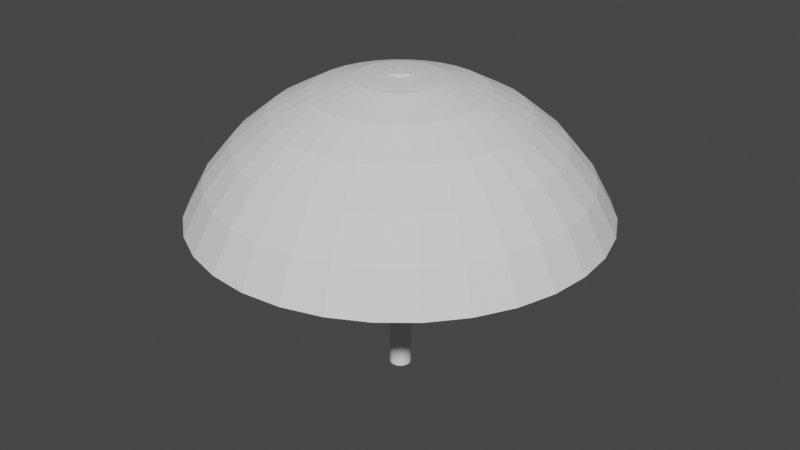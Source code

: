# Source: umbrella.blend  (saved by Blender 3.3.6; exported with 4.5.12 LTS)
import bpy
from mathutils import Matrix  # noqa: F401  (used for matrix-valued properties, if any)

bpy.ops.wm.read_factory_settings(use_empty=True)
scene = bpy.context.scene
scene.name = 'Scene'

# ---- collections
col_collection = bpy.data.collections.new('Collection'); scene.collection.children.link(col_collection)

# ---- world
world_world = bpy.data.worlds.new('World'); scene.world = world_world
world_world.use_nodes = True; world_world.node_tree.nodes.clear()
_N = world_world.node_tree.nodes; _L = world_world.node_tree.links
n0 = _N.new('ShaderNodeOutputWorld'); n0.name = 'World Output'; n0.location = (300, 300)
n1 = _N.new('ShaderNodeBackground'); n1.name = 'Background'; n1.location = (10, 300)
n1.inputs[0].default_value = (0.05088, 0.05088, 0.05088, 1.0)
_L.new(n1.outputs[0], n0.inputs[0])
n0.is_active_output = True
world_world.color = (0.05088, 0.05088, 0.05088)
world_world.use_sun_shadow = False
world_world.sun_shadow_jitter_overblur = 0.0

# ---- meshes
me_cylinder = bpy.data.meshes.new('Cylinder')
me_cylinder.from_pydata([(0.3827, -0.9239, 19.42), (-0.3827, 0.9239, 19.42), (0.3827, -0.9239, -9.491), (-0.3827, 0.9239, -9.491), (0.5556, -0.8315, 19.42), (-0.5556, 0.8315, 19.42), (0.5556, -0.8315, -9.491), (-0.5556, 0.8315, -9.491), (0.7071, -0.7071, 19.42), (-0.7071, 0.7071, 19.42), (0.7071, -0.7071, -9.491), (-0.7071, 0.7071, -9.491), (0.8315, -0.5556, 19.42), (-0.8315, 0.5556, 19.42), (0.8315, -0.5556, -9.491), (-0.8315, 0.5556, -9.491), (0.9239, -0.3827, 19.42), (-0.9239, 0.3827, 19.42), (0.9239, -0.3827, -9.491), (-0.9239, 0.3827, -9.491), (0.9808, -0.1951, 19.42), (-0.9808, 0.1951, 19.42), (0.9808, -0.1951, -9.491), (-0.9808, 0.1951, -9.491), (1.0, 0.0, 19.42), (-1.0, 0.0, 19.42), (1.0, 0.0, -9.491), (-1.0, 0.0, -9.491), (0.9808, 0.1951, 19.42), (-0.9808, -0.1951, 19.42), (0.9808, 0.1951, -9.491), (-0.9808, -0.1951, -9.491), (0.9239, 0.3827, 19.42), (-0.9239, -0.3827, 19.42), (0.9239, 0.3827, -9.491), (-0.9239, -0.3827, -9.491), (0.8315, 0.5556, 19.42), (-0.8315, -0.5556, 19.42), (0.8315, 0.5556, -9.491), (-0.8315, -0.5556, -9.491), (0.7071, 0.7071, 19.42), (-0.7071, -0.7071, 19.42), (0.7071, 0.7071, -9.491), (-0.7071, -0.7071, -9.491), (0.5556, 0.8315, 19.42), (-0.5556, -0.8315, 19.42), (0.5556, 0.8315, -9.491), (-0.5556, -0.8315, -9.491), (0.3827, 0.9239, 19.42), (-0.3827, -0.9239, 19.42), (0.3827, 0.9239, -9.491), (-0.3827, -0.9239, -9.491), (0.1951, 0.9808, 19.42), (-0.1951, -0.9808, 19.42), (0.1951, 0.9808, -9.491), (-0.1951, -0.9808, -9.491), (0.0, 1.0, 19.42), (0.0, -1.0, 19.42), (0.0, 1.0, -9.491), (0.0, -1.0, -9.491), (0.1951, -0.9808, 19.42), (0.1951, -0.9808, -9.491), (-0.1951, 0.9808, 19.42), (-0.1951, 0.9808, -9.491), (0.9061, 11.9, 9.631), (0.1464, 11.17, 10.36), (0.07466, 11.15, 10.36), (-0.5, 11.02, 10.14), (-0.03806, 11.72, 8.455), (5.586, 13.38, 13.28), (6.567, 15.75, 10.16), (3.029, 7.21, 17.75), (4.392, 10.5, 15.85), (0.01151, 18.96, 6.599), (3.725, 18.59, 6.599), (7.295, 17.51, 6.599), (2.853, 14.21, 13.28), (3.353, 16.73, 10.16), (1.55, 7.659, 17.75), (2.244, 11.15, 15.85), (1.55, 3.64, 18.92), (0.7956, 3.868, 18.92), (12.12, 12.04, 10.16), (13.47, 13.38, 6.599), (2.853, 2.768, 18.92), (5.586, 5.501, 17.75), (2.244, 3.268, 18.92), (6.37, 9.443, 15.85), (4.392, 6.482, 17.75), (10.59, 15.75, 6.599), (0.01151, 17.06, 10.16), (0.01151, 11.37, 15.85), (10.31, 10.23, 13.28), (8.105, 12.04, 13.28), (0.01151, 7.81, 17.75), (8.105, 8.02, 15.85), (0.01151, 3.946, 18.92), (0.01151, 14.49, 13.28), (9.528, 14.17, 10.16), (14.25, 9.443, 10.16), (15.84, 10.5, 6.599), (3.353, 2.159, 18.92), (6.567, 4.306, 17.75), (12.12, 8.02, 13.28), (9.528, 6.285, 15.85), (15.84, 6.482, 10.16), (17.6, 7.21, 6.599), (3.725, 1.464, 18.92), (7.295, 2.943, 17.75), (13.47, 5.501, 13.28), (10.59, 4.306, 15.85), (16.81, 3.268, 10.16), (18.68, 3.64, 6.599), (3.953, 0.7104, 18.92), (7.744, 1.464, 17.75), (14.3, 2.768, 13.28), (11.24, 2.159, 15.85), (17.14, -0.07366, 10.16), (19.04, -0.07366, 6.599), (4.031, -0.07366, 18.92), (7.895, -0.07366, 17.75), (14.58, -0.07366, 13.28), (11.46, -0.07366, 15.85), (16.81, -3.415, 10.16), (18.68, -3.787, 6.599), (3.953, -0.8578, 18.92), (7.744, -1.612, 17.75), (14.3, -2.916, 13.28), (11.24, -2.307, 15.85), (15.84, -6.629, 10.16), (17.6, -7.357, 6.599), (3.725, -1.612, 18.92), (7.295, -3.091, 17.75), (13.47, -5.648, 13.28), (10.59, -4.454, 15.85), (14.25, -9.59, 10.16), (15.84, -10.65, 6.599), (3.353, -2.307, 18.92), (6.567, -4.454, 17.75), (12.12, -8.167, 13.28), (9.528, -6.433, 15.85), (12.12, -12.19, 10.16), (13.47, -13.53, 6.599), (2.853, -2.916, 18.92), (5.586, -5.648, 17.75), (10.31, -10.37, 13.28), (8.105, -8.167, 15.85), (9.528, -14.32, 10.16), (10.59, -15.9, 6.599), (2.244, -3.415, 18.92), (4.392, -6.629, 17.75), (8.105, -12.19, 13.28), (6.37, -9.59, 15.85), (6.567, -15.9, 10.16), (7.295, -17.66, 6.599), (1.55, -3.787, 18.92), (3.029, -7.357, 17.75), (5.586, -13.53, 13.28), (4.392, -10.65, 15.85), (3.353, -16.87, 10.16), (3.725, -18.74, 6.599), (0.7956, -4.016, 18.92), (1.55, -7.806, 17.75), (2.853, -14.36, 13.28), (2.244, -11.3, 15.85), (0.01151, -0.07366, 19.32), (0.01151, -17.2, 10.16), (0.01152, -19.11, 6.599), (0.01151, -4.093, 18.92), (0.01151, -7.958, 17.75), (0.01151, -14.64, 13.28), (0.01151, -11.52, 15.85), (-3.33, -16.87, 10.16), (-3.702, -18.74, 6.599), (-0.7726, -4.016, 18.92), (-1.527, -7.806, 17.75), (-2.83, -14.36, 13.28), (-2.221, -11.3, 15.85), (-6.544, -15.9, 10.16), (-7.272, -17.66, 6.599), (-1.527, -3.787, 18.92), (-3.006, -7.357, 17.75), (-5.563, -13.53, 13.28), (-4.369, -10.65, 15.85), (-9.505, -14.32, 10.16), (-10.56, -15.9, 6.599), (-2.221, -3.415, 18.92), (-4.369, -6.629, 17.75), (-8.082, -12.19, 13.28), (-6.347, -9.59, 15.85), (-12.1, -12.19, 10.16), (-13.45, -13.53, 6.599), (-2.83, -2.916, 18.92), (-5.563, -5.648, 17.75), (-10.29, -10.37, 13.28), (-8.082, -8.167, 15.85), (-14.23, -9.59, 10.16), (-15.81, -10.65, 6.599), (-3.33, -2.307, 18.92), (-6.544, -4.454, 17.75), (-12.1, -8.167, 13.28), (-9.505, -6.432, 15.85), (-15.81, -6.629, 10.16), (-17.57, -7.357, 6.599), (-3.702, -1.612, 18.92), (-7.272, -3.091, 17.75), (-13.45, -5.648, 13.28), (-10.56, -4.454, 15.85), (-16.79, -3.415, 10.16), (-18.66, -3.787, 6.599), (-3.93, -0.8578, 18.92), (-7.721, -1.612, 17.75), (-14.28, -2.916, 13.28), (-11.21, -2.307, 15.85), (-17.12, -0.07366, 10.16), (-19.02, -0.07366, 6.599), (-4.008, -0.07366, 18.92), (-7.872, -0.07366, 17.75), (-14.56, -0.07366, 13.28), (-11.43, -0.07366, 15.85), (-16.79, 3.268, 10.16), (-18.66, 3.64, 6.599), (-3.93, 0.7104, 18.92), (-7.721, 1.464, 17.75), (-14.28, 2.768, 13.28), (-11.21, 2.159, 15.85), (-15.81, 6.482, 10.16), (-17.57, 7.21, 6.599), (-3.702, 1.464, 18.92), (-7.272, 2.943, 17.75), (-13.45, 5.501, 13.28), (-10.56, 4.306, 15.85), (-14.23, 9.443, 10.16), (-15.81, 10.5, 6.599), (-3.33, 2.159, 18.92), (-6.544, 4.306, 17.75), (-12.1, 8.02, 13.28), (-9.505, 6.285, 15.85), (-12.1, 12.04, 10.16), (-13.45, 13.38, 6.599), (-2.83, 2.768, 18.92), (-5.563, 5.501, 17.75), (-10.29, 10.23, 13.28), (-8.082, 8.02, 15.85), (-9.505, 14.17, 10.16), (-10.56, 15.75, 6.599), (-2.221, 3.268, 18.92), (-4.369, 6.482, 17.75), (-8.082, 12.04, 13.28), (-6.347, 9.443, 15.85), (-6.544, 15.75, 10.16), (-7.272, 17.51, 6.599), (-1.527, 3.64, 18.92), (-3.006, 7.21, 17.75), (-5.563, 13.38, 13.28), (-4.369, 10.5, 15.85), (-3.33, 16.73, 10.16), (-3.702, 18.59, 6.599), (-0.7726, 3.868, 18.92), (-1.527, 7.659, 17.75), (-2.83, 14.21, 13.28), (-2.221, 11.15, 15.85)], [(66, 65)], [(18, 16, 12, 14), (22, 20, 16, 18), (26, 24, 20, 22), (30, 28, 24, 26), (34, 32, 28, 30), (38, 36, 32, 34), (42, 40, 36, 38), (46, 44, 40, 42), (50, 48, 44, 46), (54, 52, 48, 50), (58, 56, 52, 54), (18, 14, 10, 6, 2, 61, 59, 55, 51, 47, 43, 39, 35, 31, 27, 23, 19, 15, 11, 7, 3, 63, 58, 54, 50, 46, 42, 38, 34, 30, 26, 22), (47, 45, 41, 43), (61, 60, 57, 59), (11, 9, 5, 7), (35, 33, 29, 31), (3, 1, 62, 63), (27, 25, 21, 23), (16, 20, 24, 28, 32, 36, 40, 44, 48, 52, 56, 62, 1, 5, 9, 13, 17, 21, 25, 29, 33, 37, 41, 45, 49, 53, 57, 60, 0, 4, 8, 12), (43, 41, 37, 39), (6, 4, 0, 2), (19, 17, 13, 15), (2, 0, 60, 61), (39, 37, 33, 35), (7, 5, 1, 3), (15, 13, 9, 11), (55, 53, 49, 51), (14, 12, 8, 10), (23, 21, 17, 19), (59, 57, 53, 55), (31, 29, 25, 27), (51, 49, 45, 47), (63, 62, 56, 58), (10, 8, 4, 6), (87, 88, 85, 95), (79, 78, 71, 72), (78, 81, 80, 71), (88, 86, 84, 85), (81, 165, 80), (98, 93, 92, 82), (76, 79, 72, 69), (93, 87, 95, 92), (69, 72, 87, 93), (77, 76, 69, 70), (89, 98, 82, 83), (70, 69, 93, 98), (96, 165, 81), (80, 165, 86), (97, 91, 79, 76), (73, 90, 77, 74), (71, 80, 86, 88), (90, 97, 76, 77), (91, 94, 78, 79), (75, 70, 98, 89), (74, 77, 70, 75), (72, 71, 88, 87), (94, 96, 81, 78), (86, 165, 84), (85, 84, 101, 102), (84, 165, 101), (92, 95, 104, 103), (95, 85, 102, 104), (83, 82, 99, 100), (82, 92, 103, 99), (99, 103, 109, 105), (103, 104, 110, 109), (100, 99, 105, 106), (104, 102, 108, 110), (101, 165, 107), (102, 101, 107, 108), (110, 108, 114, 116), (107, 165, 113), (108, 107, 113, 114), (105, 109, 115, 111), (109, 110, 116, 115), (106, 105, 111, 112), (115, 116, 122, 121), (112, 111, 117, 118), (116, 114, 120, 122), (113, 165, 119), (114, 113, 119, 120), (111, 115, 121, 117), (119, 165, 125), (120, 119, 125, 126), (117, 121, 127, 123), (121, 122, 128, 127), (118, 117, 123, 124), (122, 120, 126, 128), (124, 123, 129, 130), (128, 126, 132, 134), (125, 165, 131), (126, 125, 131, 132), (123, 127, 133, 129), (127, 128, 134, 133), (131, 165, 137), (132, 131, 137, 138), (129, 133, 139, 135), (133, 134, 140, 139), (130, 129, 135, 136), (134, 132, 138, 140), (136, 135, 141, 142), (140, 138, 144, 146), (137, 165, 143), (138, 137, 143, 144), (135, 139, 145, 141), (139, 140, 146, 145), (143, 165, 149), (144, 143, 149, 150), (141, 145, 151, 147), (145, 146, 152, 151), (142, 141, 147, 148), (146, 144, 150, 152), (148, 147, 153, 154), (152, 150, 156, 158), (149, 165, 155), (150, 149, 155, 156), (147, 151, 157, 153), (151, 152, 158, 157), (156, 155, 161, 162), (153, 157, 163, 159), (157, 158, 164, 163), (154, 153, 159, 160), (158, 156, 162, 164), (155, 165, 161), (160, 159, 166, 167), (164, 162, 169, 171), (161, 165, 168), (162, 161, 168, 169), (159, 163, 170, 166), (163, 164, 171, 170), (166, 170, 176, 172), (170, 171, 177, 176), (167, 166, 172, 173), (171, 169, 175, 177), (168, 165, 174), (169, 168, 174, 175), (177, 175, 181, 183), (174, 165, 180), (175, 174, 180, 181), (172, 176, 182, 178), (176, 177, 183, 182), (173, 172, 178, 179), (182, 183, 189, 188), (179, 178, 184, 185), (183, 181, 187, 189), (180, 165, 186), (181, 180, 186, 187), (178, 182, 188, 184), (186, 165, 192), (187, 186, 192, 193), (184, 188, 194, 190), (188, 189, 195, 194), (185, 184, 190, 191), (189, 187, 193, 195), (194, 195, 201, 200), (191, 190, 196, 197), (195, 193, 199, 201), (192, 165, 198), (193, 192, 198, 199), (190, 194, 200, 196), (198, 165, 204), (199, 198, 204, 205), (196, 200, 206, 202), (200, 201, 207, 206), (197, 196, 202, 203), (201, 199, 205, 207), (203, 202, 208, 209), (207, 205, 211, 213), (204, 165, 210), (205, 204, 210, 211), (202, 206, 212, 208), (206, 207, 213, 212), (210, 165, 216), (211, 210, 216, 217), (208, 212, 218, 214), (212, 213, 219, 218), (209, 208, 214, 215), (213, 211, 217, 219), (215, 214, 220, 221), (219, 217, 223, 225), (216, 165, 222), (217, 216, 222, 223), (214, 218, 224, 220), (218, 219, 225, 224), (222, 165, 228), (223, 222, 228, 229), (220, 224, 230, 226), (224, 225, 231, 230), (221, 220, 226, 227), (225, 223, 229, 231), (227, 226, 232, 233), (231, 229, 235, 237), (228, 165, 234), (229, 228, 234, 235), (226, 230, 236, 232), (230, 231, 237, 236), (232, 236, 242, 238), (236, 237, 243, 242), (233, 232, 238, 239), (237, 235, 241, 243), (234, 165, 240), (235, 234, 240, 241), (239, 238, 244, 245), (243, 241, 247, 249), (240, 165, 246), (241, 240, 246, 247), (238, 242, 248, 244), (242, 243, 249, 248), (244, 248, 254, 250), (248, 249, 255, 254), (245, 244, 250, 251), (249, 247, 253, 255), (246, 165, 252), (247, 246, 252, 253), (255, 253, 259, 261), (252, 165, 258), (253, 252, 258, 259), (250, 254, 260, 256), (254, 255, 261, 260), (251, 250, 256, 257), (260, 261, 91, 97), (257, 256, 90, 73), (261, 259, 94, 91), (258, 165, 96), (259, 258, 96, 94), (256, 260, 97, 90)])
_uv = me_cylinder.uv_layers.new(name='UVMap')
_uv.uv.foreach_set('vector', [1.0, 0.5, 1.0, 1.0, 0.9688, 1.0, 0.9688, 0.5, 0.9688, 0.5, 0.9688, 1.0, 0.9375, 1.0, 0.9375, 0.5, 0.9375, 0.5, 0.9375, 1.0, 0.9062, 1.0, 0.9062, 0.5, 0.9062, 0.5, 0.9062, 1.0, 0.875, 1.0, 0.875, 0.5, 0.875, 0.5, 0.875, 1.0, 0.8438, 1.0, 0.8438, 0.5, 0.8438, 0.5, 0.8438, 1.0, 0.8125, 1.0, 0.8125, 0.5, 0.8125, 0.5, 0.8125, 1.0, 0.7812, 1.0, 0.7812, 0.5, 0.7812, 0.5, 0.7812, 1.0, 0.75, 1.0, 0.75, 0.5, 0.75, 0.5, 0.75, 1.0, 0.7188, 1.0, 0.7188, 0.5, 0.7188, 0.5, 0.7188, 1.0, 0.6875, 1.0, 0.6875, 0.5, 0.6875, 0.5, 0.6875, 1.0, 0.6562, 1.0, 0.6562, 0.5, 0.9717, 0.1582, 0.9496, 0.1167, 0.9197, 0.08029, 0.8833, 0.05045, 0.8418, 0.02827, 0.7968, 0.01461, 0.75, 0.01, 0.7032, 0.01461, 0.6582, 0.02827, 0.6167, 0.05045, 0.5803, 0.08029, 0.5504, 0.1167, 0.5283, 0.1582, 0.5146, 0.2032, 0.51, 0.25, 0.5146, 0.2968, 0.5283, 0.3418, 0.5504, 0.3833, 0.5803, 0.4197, 0.6167, 0.4496, 0.6582, 0.4717, 0.7032, 0.4854, 0.75, 0.49, 0.7968, 0.4854, 0.8418, 0.4717, 0.8833, 0.4496, 0.9197, 0.4197, 0.9496, 0.3833, 0.9717, 0.3418, 0.9854, 0.2968, 0.99, 0.25, 0.9854, 0.2032, 0.6562, 0.5, 0.6562, 1.0, 0.625, 1.0, 0.625, 0.5, 0.625, 0.5, 0.625, 1.0, 0.5938, 1.0, 0.5938, 0.5, 0.5938, 0.5, 0.5938, 1.0, 0.5625, 1.0, 0.5625, 0.5, 0.5625, 0.5, 0.5625, 1.0, 0.5312, 1.0, 0.5312, 0.5, 0.5312, 0.5, 0.5312, 1.0, 0.5, 1.0, 0.5, 0.5, 0.5, 0.5, 0.5, 1.0, 0.4688, 1.0, 0.4688, 0.5, 0.4717, 0.1582, 0.4854, 0.2032, 0.49, 0.25, 0.4854, 0.2968, 0.4717, 0.3418, 0.4496, 0.3833, 0.4197, 0.4197, 0.3833, 0.4496, 0.3418, 0.4717, 0.2968, 0.4854, 0.25, 0.49, 0.2032, 0.4854, 0.1582, 0.4717, 0.1167, 0.4496, 0.08029, 0.4197, 0.05045, 0.3833, 0.02827, 0.3418, 0.01461, 0.2968, 0.01, 0.25, 0.01461, 0.2032, 0.02827, 0.1582, 0.05045, 0.1167, 0.08029, 0.08029, 0.1167, 0.05045, 0.1582, 0.02827, 0.2032, 0.01461, 0.25, 0.01, 0.2968, 0.01461, 0.3418, 0.02827, 0.3833, 0.05045, 0.4197, 0.08029, 0.4496, 0.1167, 0.4688, 0.5, 0.4688, 1.0, 0.4375, 1.0, 0.4375, 0.5, 0.4375, 0.5, 0.4375, 1.0, 0.4062, 1.0, 0.4062, 0.5, 0.4062, 0.5, 0.4062, 1.0, 0.375, 1.0, 0.375, 0.5, 0.375, 0.5, 0.375, 1.0, 0.3438, 1.0, 0.3438, 0.5, 0.3438, 0.5, 0.3438, 1.0, 0.3125, 1.0, 0.3125, 0.5, 0.3125, 0.5, 0.3125, 1.0, 0.2812, 1.0, 0.2812, 0.5, 0.2812, 0.5, 0.2812, 1.0, 0.25, 1.0, 0.25, 0.5, 0.25, 0.5, 0.25, 1.0, 0.2188, 1.0, 0.2188, 0.5, 0.2188, 0.5, 0.2188, 1.0, 0.1875, 1.0, 0.1875, 0.5, 0.1875, 0.5, 0.1875, 1.0, 0.1562, 1.0, 0.1562, 0.5, 0.1562, 0.5, 0.1562, 1.0, 0.125, 1.0, 0.125, 0.5, 0.125, 0.5, 0.125, 1.0, 0.09375, 1.0, 0.09375, 0.5, 0.09375, 0.5, 0.09375, 1.0, 0.0625, 1.0, 0.0625, 0.5, 0.0625, 0.5, 0.0625, 1.0, 0.03125, 1.0, 0.03125, 0.5, 0.03125, 0.5, 0.03125, 1.0, 0.0, 1.0, 0.0, 0.5, 0.6562, 0.8125, 0.6562, 0.875, 0.625, 0.875, 0.625, 0.8125, 0.7188, 0.8125, 0.7188, 0.875, 0.6875, 0.875, 0.6875, 0.8125, 0.7188, 0.875, 0.7188, 0.9375, 0.6875, 0.9375, 0.6875, 0.875, 0.6562, 0.875, 0.6562, 0.9375, 0.625, 0.9375, 0.625, 0.875, 0.7188, 0.9375, 0.7031, 1.0, 0.6875, 0.9375, 0.6562, 0.6875, 0.6562, 0.75, 0.625, 0.75, 0.625, 0.6875, 0.7188, 0.75, 0.7188, 0.8125, 0.6875, 0.8125, 0.6875, 0.75, 0.6562, 0.75, 0.6562, 0.8125, 0.625, 0.8125, 0.625, 0.75, 0.6875, 0.75, 0.6875, 0.8125, 0.6562, 0.8125, 0.6562, 0.75, 0.7188, 0.6875, 0.7188, 0.75, 0.6875, 0.75, 0.6875, 0.6875, 0.6562, 0.625, 0.6562, 0.6875, 0.625, 0.6875, 0.625, 0.625, 0.6875, 0.6875, 0.6875, 0.75, 0.6562, 0.75, 0.6562, 0.6875, 0.75, 0.9375, 0.7344, 1.0, 0.7188, 0.9375, 0.6875, 0.9375, 0.6719, 1.0, 0.6562, 0.9375, 0.75, 0.75, 0.75, 0.8125, 0.7188, 0.8125, 0.7188, 0.75, 0.75, 0.625, 0.75, 0.6875, 0.7188, 0.6875, 0.7188, 0.625, 0.6875, 0.875, 0.6875, 0.9375, 0.6562, 0.9375, 0.6562, 0.875, 0.75, 0.6875, 0.75, 0.75, 0.7188, 0.75, 0.7188, 0.6875, 0.75, 0.8125, 0.75, 0.875, 0.7188, 0.875, 0.7188, 0.8125, 0.6875, 0.625, 0.6875, 0.6875, 0.6562, 0.6875, 0.6562, 0.625, 0.7188, 0.625, 0.7188, 0.6875, 0.6875, 0.6875, 0.6875, 0.625, 0.6875, 0.8125, 0.6875, 0.875, 0.6562, 0.875, 0.6562, 0.8125, 0.75, 0.875, 0.75, 0.9375, 0.7188, 0.9375, 0.7188, 0.875, 0.6562, 0.9375, 0.6406, 1.0, 0.625, 0.9375, 0.625, 0.875, 0.625, 0.9375, 0.5938, 0.9375, 0.5938, 0.875, 0.625, 0.9375, 0.6094, 1.0, 0.5938, 0.9375, 0.625, 0.75, 0.625, 0.8125, 0.5938, 0.8125, 0.5938, 0.75, 0.625, 0.8125, 0.625, 0.875, 0.5938, 0.875, 0.5938, 0.8125, 0.625, 0.625, 0.625, 0.6875, 0.5938, 0.6875, 0.5938, 0.625, 0.625, 0.6875, 0.625, 0.75, 0.5938, 0.75, 0.5938, 0.6875, 0.5938, 0.6875, 0.5938, 0.75, 0.5625, 0.75, 0.5625, 0.6875, 0.5938, 0.75, 0.5938, 0.8125, 0.5625, 0.8125, 0.5625, 0.75, 0.5938, 0.625, 0.5938, 0.6875, 0.5625, 0.6875, 0.5625, 0.625, 0.5938, 0.8125, 0.5938, 0.875, 0.5625, 0.875, 0.5625, 0.8125, 0.5938, 0.9375, 0.5781, 1.0, 0.5625, 0.9375, 0.5938, 0.875, 0.5938, 0.9375, 0.5625, 0.9375, 0.5625, 0.875, 0.5625, 0.8125, 0.5625, 0.875, 0.5312, 0.875, 0.5312, 0.8125, 0.5625, 0.9375, 0.5469, 1.0, 0.5312, 0.9375, 0.5625, 0.875, 0.5625, 0.9375, 0.5312, 0.9375, 0.5312, 0.875, 0.5625, 0.6875, 0.5625, 0.75, 0.5312, 0.75, 0.5312, 0.6875, 0.5625, 0.75, 0.5625, 0.8125, 0.5312, 0.8125, 0.5312, 0.75, 0.5625, 0.625, 0.5625, 0.6875, 0.5312, 0.6875, 0.5312, 0.625, 0.5312, 0.75, 0.5312, 0.8125, 0.5, 0.8125, 0.5, 0.75, 0.5312, 0.625, 0.5312, 0.6875, 0.5, 0.6875, 0.5, 0.625, 0.5312, 0.8125, 0.5312, 0.875, 0.5, 0.875, 0.5, 0.8125, 0.5312, 0.9375, 0.5156, 1.0, 0.5, 0.9375, 0.5312, 0.875, 0.5312, 0.9375, 0.5, 0.9375, 0.5, 0.875, 0.5312, 0.6875, 0.5312, 0.75, 0.5, 0.75, 0.5, 0.6875, 0.5, 0.9375, 0.4844, 1.0, 0.4688, 0.9375, 0.5, 0.875, 0.5, 0.9375, 0.4688, 0.9375, 0.4688, 0.875, 0.5, 0.6875, 0.5, 0.75, 0.4688, 0.75, 0.4687, 0.6875, 0.5, 0.75, 0.5, 0.8125, 0.4688, 0.8125, 0.4688, 0.75, 0.5, 0.625, 0.5, 0.6875, 0.4687, 0.6875, 0.4688, 0.625, 0.5, 0.8125, 0.5, 0.875, 0.4688, 0.875, 0.4688, 0.8125, 0.4688, 0.625, 0.4687, 0.6875, 0.4375, 0.6875, 0.4375, 0.625, 0.4688, 0.8125, 0.4688, 0.875, 0.4375, 0.875, 0.4375, 0.8125, 0.4688, 0.9375, 0.4531, 1.0, 0.4375, 0.9375, 0.4688, 0.875, 0.4688, 0.9375, 0.4375, 0.9375, 0.4375, 0.875, 0.4687, 0.6875, 0.4688, 0.75, 0.4375, 0.75, 0.4375, 0.6875, 0.4688, 0.75, 0.4688, 0.8125, 0.4375, 0.8125, 0.4375, 0.75, 0.4375, 0.9375, 0.4219, 1.0, 0.4062, 0.9375, 0.4375, 0.875, 0.4375, 0.9375, 0.4062, 0.9375, 0.4062, 0.875, 0.4375, 0.6875, 0.4375, 0.75, 0.4062, 0.75, 0.4062, 0.6875, 0.4375, 0.75, 0.4375, 0.8125, 0.4062, 0.8125, 0.4062, 0.75, 0.4375, 0.625, 0.4375, 0.6875, 0.4062, 0.6875, 0.4062, 0.625, 0.4375, 0.8125, 0.4375, 0.875, 0.4062, 0.875, 0.4062, 0.8125, 0.4062, 0.625, 0.4062, 0.6875, 0.375, 0.6875, 0.375, 0.625, 0.4062, 0.8125, 0.4062, 0.875, 0.375, 0.875, 0.375, 0.8125, 0.4062, 0.9375, 0.3906, 1.0, 0.375, 0.9375, 0.4062, 0.875, 0.4062, 0.9375, 0.375, 0.9375, 0.375, 0.875, 0.4062, 0.6875, 0.4062, 0.75, 0.375, 0.75, 0.375, 0.6875, 0.4062, 0.75, 0.4062, 0.8125, 0.375, 0.8125, 0.375, 0.75, 0.375, 0.9375, 0.3594, 1.0, 0.3438, 0.9375, 0.375, 0.875, 0.375, 0.9375, 0.3438, 0.9375, 0.3438, 0.875, 0.375, 0.6875, 0.375, 0.75, 0.3438, 0.75, 0.3438, 0.6875, 0.375, 0.75, 0.375, 0.8125, 0.3438, 0.8125, 0.3438, 0.75, 0.375, 0.625, 0.375, 0.6875, 0.3438, 0.6875, 0.3438, 0.625, 0.375, 0.8125, 0.375, 0.875, 0.3438, 0.875, 0.3438, 0.8125, 0.3438, 0.625, 0.3438, 0.6875, 0.3125, 0.6875, 0.3125, 0.625, 0.3438, 0.8125, 0.3438, 0.875, 0.3125, 0.875, 0.3125, 0.8125, 0.3438, 0.9375, 0.3281, 1.0, 0.3125, 0.9375, 0.3438, 0.875, 0.3438, 0.9375, 0.3125, 0.9375, 0.3125, 0.875, 0.3438, 0.6875, 0.3438, 0.75, 0.3125, 0.75, 0.3125, 0.6875, 0.3438, 0.75, 0.3438, 0.8125, 0.3125, 0.8125, 0.3125, 0.75, 0.3125, 0.875, 0.3125, 0.9375, 0.2812, 0.9375, 0.2812, 0.875, 0.3125, 0.6875, 0.3125, 0.75, 0.2812, 0.75, 0.2812, 0.6875, 0.3125, 0.75, 0.3125, 0.8125, 0.2812, 0.8125, 0.2812, 0.75, 0.3125, 0.625, 0.3125, 0.6875, 0.2812, 0.6875, 0.2812, 0.625, 0.3125, 0.8125, 0.3125, 0.875, 0.2812, 0.875, 0.2812, 0.8125, 0.3125, 0.9375, 0.2969, 1.0, 0.2812, 0.9375, 0.2812, 0.625, 0.2812, 0.6875, 0.25, 0.6875, 0.25, 0.625, 0.2812, 0.8125, 0.2812, 0.875, 0.25, 0.875, 0.25, 0.8125, 0.2812, 0.9375, 0.2656, 1.0, 0.25, 0.9375, 0.2812, 0.875, 0.2812, 0.9375, 0.25, 0.9375, 0.25, 0.875, 0.2812, 0.6875, 0.2812, 0.75, 0.25, 0.75, 0.25, 0.6875, 0.2812, 0.75, 0.2812, 0.8125, 0.25, 0.8125, 0.25, 0.75, 0.25, 0.6875, 0.25, 0.75, 0.2188, 0.75, 0.2188, 0.6875, 0.25, 0.75, 0.25, 0.8125, 0.2188, 0.8125, 0.2188, 0.75, 0.25, 0.625, 0.25, 0.6875, 0.2188, 0.6875, 0.2188, 0.625, 0.25, 0.8125, 0.25, 0.875, 0.2188, 0.875, 0.2188, 0.8125, 0.25, 0.9375, 0.2344, 1.0, 0.2188, 0.9375, 0.25, 0.875, 0.25, 0.9375, 0.2188, 0.9375, 0.2188, 0.875, 0.2188, 0.8125, 0.2188, 0.875, 0.1875, 0.875, 0.1875, 0.8125, 0.2188, 0.9375, 0.2031, 1.0, 0.1875, 0.9375, 0.2188, 0.875, 0.2188, 0.9375, 0.1875, 0.9375, 0.1875, 0.875, 0.2188, 0.6875, 0.2188, 0.75, 0.1875, 0.75, 0.1875, 0.6875, 0.2188, 0.75, 0.2188, 0.8125, 0.1875, 0.8125, 0.1875, 0.75, 0.2188, 0.625, 0.2188, 0.6875, 0.1875, 0.6875, 0.1875, 0.625, 0.1875, 0.75, 0.1875, 0.8125, 0.1562, 0.8125, 0.1562, 0.75, 0.1875, 0.625, 0.1875, 0.6875, 0.1562, 0.6875, 0.1563, 0.625, 0.1875, 0.8125, 0.1875, 0.875, 0.1562, 0.875, 0.1562, 0.8125, 0.1875, 0.9375, 0.1719, 1.0, 0.1563, 0.9375, 0.1875, 0.875, 0.1875, 0.9375, 0.1563, 0.9375, 0.1562, 0.875, 0.1875, 0.6875, 0.1875, 0.75, 0.1562, 0.75, 0.1562, 0.6875, 0.1563, 0.9375, 0.1406, 1.0, 0.125, 0.9375, 0.1562, 0.875, 0.1563, 0.9375, 0.125, 0.9375, 0.125, 0.875, 0.1562, 0.6875, 0.1562, 0.75, 0.125, 0.75, 0.125, 0.6875, 0.1562, 0.75, 0.1562, 0.8125, 0.125, 0.8125, 0.125, 0.75, 0.1563, 0.625, 0.1562, 0.6875, 0.125, 0.6875, 0.125, 0.625, 0.1562, 0.8125, 0.1562, 0.875, 0.125, 0.875, 0.125, 0.8125, 0.125, 0.75, 0.125, 0.8125, 0.09375, 0.8125, 0.09375, 0.75, 0.125, 0.625, 0.125, 0.6875, 0.09375, 0.6875, 0.09375, 0.625, 0.125, 0.8125, 0.125, 0.875, 0.09375, 0.875, 0.09375, 0.8125, 0.125, 0.9375, 0.1094, 1.0, 0.09375, 0.9375, 0.125, 0.875, 0.125, 0.9375, 0.09375, 0.9375, 0.09375, 0.875, 0.125, 0.6875, 0.125, 0.75, 0.09375, 0.75, 0.09375, 0.6875, 0.09375, 0.9375, 0.07812, 1.0, 0.0625, 0.9375, 0.09375, 0.875, 0.09375, 0.9375, 0.0625, 0.9375, 0.0625, 0.875, 0.09375, 0.6875, 0.09375, 0.75, 0.0625, 0.75, 0.0625, 0.6875, 0.09375, 0.75, 0.09375, 0.8125, 0.0625, 0.8125, 0.0625, 0.75, 0.09375, 0.625, 0.09375, 0.6875, 0.0625, 0.6875, 0.0625, 0.625, 0.09375, 0.8125, 0.09375, 0.875, 0.0625, 0.875, 0.0625, 0.8125, 0.0625, 0.625, 0.0625, 0.6875, 0.03125, 0.6875, 0.03125, 0.625, 0.0625, 0.8125, 0.0625, 0.875, 0.03125, 0.875, 0.03125, 0.8125, 0.0625, 0.9375, 0.04687, 1.0, 0.03125, 0.9375, 0.0625, 0.875, 0.0625, 0.9375, 0.03125, 0.9375, 0.03125, 0.875, 0.0625, 0.6875, 0.0625, 0.75, 0.03125, 0.75, 0.03125, 0.6875, 0.0625, 0.75, 0.0625, 0.8125, 0.03125, 0.8125, 0.03125, 0.75, 0.03125, 0.9375, 0.01562, 1.0, 0.0, 0.9375, 0.03125, 0.875, 0.03125, 0.9375, 0.0, 0.9375, 0.0, 0.875, 0.03125, 0.6875, 0.03125, 0.75, 0.0, 0.75, 0.0, 0.6875, 0.03125, 0.75, 0.03125, 0.8125, 0.0, 0.8125, 0.0, 0.75, 0.03125, 0.625, 0.03125, 0.6875, 0.0, 0.6875, 0.0, 0.625, 0.03125, 0.8125, 0.03125, 0.875, 0.0, 0.875, 0.0, 0.8125, 1.0, 0.625, 1.0, 0.6875, 0.9687, 0.6875, 0.9688, 0.625, 1.0, 0.8125, 1.0, 0.875, 0.9687, 0.875, 0.9687, 0.8125, 1.0, 0.9375, 0.9844, 1.0, 0.9688, 0.9375, 1.0, 0.875, 1.0, 0.9375, 0.9688, 0.9375, 0.9687, 0.875, 1.0, 0.6875, 1.0, 0.75, 0.9688, 0.75, 0.9687, 0.6875, 1.0, 0.75, 1.0, 0.8125, 0.9687, 0.8125, 0.9688, 0.75, 0.9688, 0.9375, 0.9531, 1.0, 0.9375, 0.9375, 0.9687, 0.875, 0.9688, 0.9375, 0.9375, 0.9375, 0.9375, 0.875, 0.9687, 0.6875, 0.9688, 0.75, 0.9375, 0.75, 0.9375, 0.6875, 0.9688, 0.75, 0.9687, 0.8125, 0.9375, 0.8125, 0.9375, 0.75, 0.9688, 0.625, 0.9687, 0.6875, 0.9375, 0.6875, 0.9375, 0.625, 0.9687, 0.8125, 0.9687, 0.875, 0.9375, 0.875, 0.9375, 0.8125, 0.9375, 0.625, 0.9375, 0.6875, 0.9062, 0.6875, 0.9062, 0.625, 0.9375, 0.8125, 0.9375, 0.875, 0.9062, 0.875, 0.9062, 0.8125, 0.9375, 0.9375, 0.9219, 1.0, 0.9062, 0.9375, 0.9375, 0.875, 0.9375, 0.9375, 0.9062, 0.9375, 0.9062, 0.875, 0.9375, 0.6875, 0.9375, 0.75, 0.9062, 0.75, 0.9062, 0.6875, 0.9375, 0.75, 0.9375, 0.8125, 0.9062, 0.8125, 0.9062, 0.75, 0.9062, 0.6875, 0.9062, 0.75, 0.875, 0.75, 0.875, 0.6875, 0.9062, 0.75, 0.9062, 0.8125, 0.875, 0.8125, 0.875, 0.75, 0.9062, 0.625, 0.9062, 0.6875, 0.875, 0.6875, 0.875, 0.625, 0.9062, 0.8125, 0.9062, 0.875, 0.875, 0.875, 0.875, 0.8125, 0.9062, 0.9375, 0.8906, 1.0, 0.875, 0.9375, 0.9062, 0.875, 0.9062, 0.9375, 0.875, 0.9375, 0.875, 0.875, 0.875, 0.625, 0.875, 0.6875, 0.8437, 0.6875, 0.8438, 0.625, 0.875, 0.8125, 0.875, 0.875, 0.8438, 0.875, 0.8437, 0.8125, 0.875, 0.9375, 0.8594, 1.0, 0.8438, 0.9375, 0.875, 0.875, 0.875, 0.9375, 0.8438, 0.9375, 0.8438, 0.875, 0.875, 0.6875, 0.875, 0.75, 0.8438, 0.75, 0.8437, 0.6875, 0.875, 0.75, 0.875, 0.8125, 0.8437, 0.8125, 0.8438, 0.75, 0.8437, 0.6875, 0.8438, 0.75, 0.8125, 0.75, 0.8125, 0.6875, 0.8438, 0.75, 0.8437, 0.8125, 0.8125, 0.8125, 0.8125, 0.75, 0.8438, 0.625, 0.8437, 0.6875, 0.8125, 0.6875, 0.8125, 0.625, 0.8437, 0.8125, 0.8438, 0.875, 0.8125, 0.875, 0.8125, 0.8125, 0.8438, 0.9375, 0.8281, 1.0, 0.8125, 0.9375, 0.8438, 0.875, 0.8438, 0.9375, 0.8125, 0.9375, 0.8125, 0.875, 0.8125, 0.8125, 0.8125, 0.875, 0.7812, 0.875, 0.7812, 0.8125, 0.8125, 0.9375, 0.7969, 1.0, 0.7812, 0.9375, 0.8125, 0.875, 0.8125, 0.9375, 0.7812, 0.9375, 0.7812, 0.875, 0.8125, 0.6875, 0.8125, 0.75, 0.7812, 0.75, 0.7812, 0.6875, 0.8125, 0.75, 0.8125, 0.8125, 0.7812, 0.8125, 0.7812, 0.75, 0.8125, 0.625, 0.8125, 0.6875, 0.7812, 0.6875, 0.7812, 0.625, 0.7812, 0.75, 0.7812, 0.8125, 0.75, 0.8125, 0.75, 0.75, 0.7812, 0.625, 0.7812, 0.6875, 0.75, 0.6875, 0.75, 0.625, 0.7812, 0.8125, 0.7812, 0.875, 0.75, 0.875, 0.75, 0.8125, 0.7812, 0.9375, 0.7656, 1.0, 0.75, 0.9375, 0.7812, 0.875, 0.7812, 0.9375, 0.75, 0.9375, 0.75, 0.875, 0.7812, 0.6875, 0.7812, 0.75, 0.75, 0.75, 0.75, 0.6875])
me_cylinder.update()

# ---- objects
ob_cylinder = bpy.data.objects.new('Cylinder', me_cylinder)

# ---- transforms, parenting, visibility, modifiers, constraints
ob_cylinder.location = (0.0, 0.0, 0.0)
ob_cylinder.scale = (0.08154, 0.08154, 0.08154)

# ---- collection membership
col_collection.objects.link(ob_cylinder)

# ---- scene / render settings (as saved in the file)
scene.frame_start = 1; scene.frame_end = 250; scene.frame_set(1)
scene.render.engine = 'BLENDER_EEVEE_NEXT'
scene.cycles.sampling_pattern = 'TABULATED_SOBOL'
scene.cycles.use_light_tree = False
scene.view_settings.view_transform = 'Filmic'
bpy.context.view_layer.update()

# ---- added for rendering (the .blend has no active camera and no usable light): camera, sun
cam_auto = bpy.data.cameras.new('AutoCamera')
cam_auto.lens = 50.0
cam_auto.sensor_width = 36.0
cam_auto.clip_end = 1000.0
ob_auto_camera = bpy.data.objects.new('AutoCamera', cam_auto)
scene.collection.objects.link(ob_auto_camera)
ob_auto_camera.location = (4.61093, -5.53799, 4.0929)
ob_auto_camera.rotation_euler = (1.09748, -7.21219e-08, 0.694738)
scene.camera = ob_auto_camera
light_auto_sun = bpy.data.lights.new('AutoSun', 'SUN')
light_auto_sun.energy = 3.0
light_auto_sun.angle = 0.0523599
ob_auto_sun = bpy.data.objects.new('AutoSun', light_auto_sun)
scene.collection.objects.link(ob_auto_sun)
ob_auto_sun.rotation_euler = (0.872665, 0.174533, 0.523599)
bpy.context.view_layer.update()
